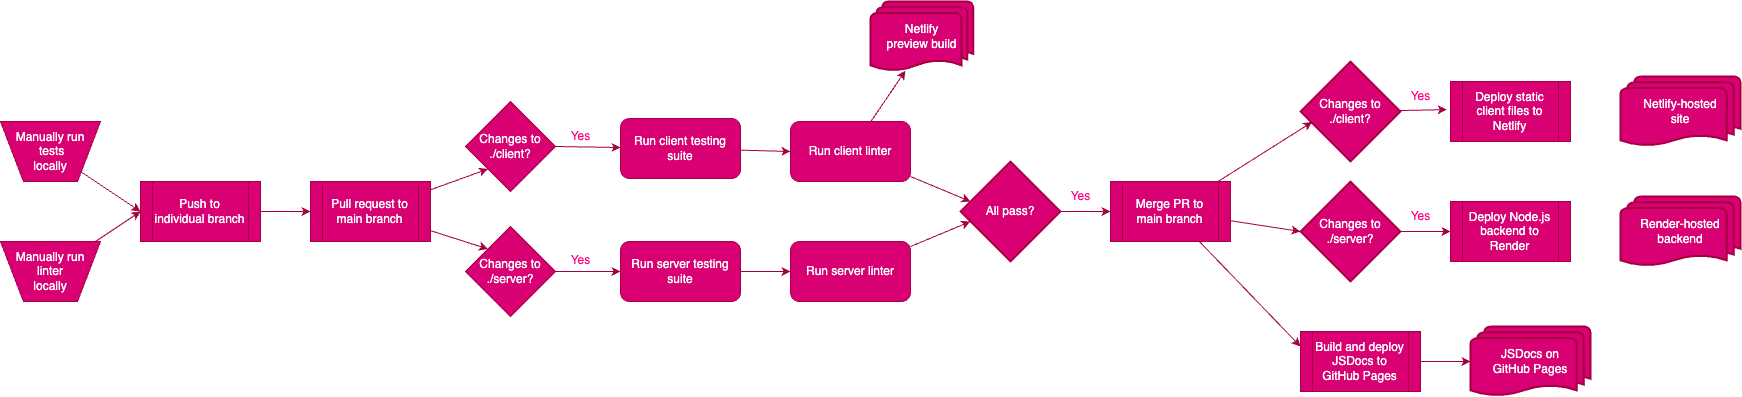

The diagram above was exported from draw.io. Its source (the exported page's mxGraphModel, read from the mxfile embedded in the PNG):
<mxGraphModel dx="1072" dy="1065" grid="1" gridSize="10" guides="1" tooltips="1" connect="1" arrows="1" fold="1" page="1" pageScale="1" pageWidth="1900" pageHeight="500" math="0" shadow="0">
  <root>
    <mxCell id="0" />
    <mxCell id="1" parent="0" />
    <mxCell id="27" style="edgeStyle=none;html=1;entryX=0;entryY=0.5;entryDx=0;entryDy=0;fillColor=#d80073;strokeColor=#A50040;" edge="1" parent="1" source="2" target="5">
      <mxGeometry relative="1" as="geometry" />
    </mxCell>
    <mxCell id="2" value="Manually run&lt;br&gt;&amp;nbsp;tests&lt;br&gt;locally" style="verticalLabelPosition=middle;verticalAlign=middle;html=1;shape=trapezoid;perimeter=trapezoidPerimeter;whiteSpace=wrap;size=0.23;arcSize=10;flipV=1;labelPosition=center;align=center;fillColor=#d80073;fontColor=#ffffff;strokeColor=#A50040;" vertex="1" parent="1">
      <mxGeometry x="75" y="160" width="100" height="60" as="geometry" />
    </mxCell>
    <mxCell id="28" style="edgeStyle=none;html=1;entryX=0;entryY=0.5;entryDx=0;entryDy=0;fillColor=#d80073;strokeColor=#A50040;" edge="1" parent="1" source="3" target="5">
      <mxGeometry relative="1" as="geometry" />
    </mxCell>
    <mxCell id="3" value="Manually run linter&lt;br&gt;locally" style="verticalLabelPosition=middle;verticalAlign=middle;html=1;shape=trapezoid;perimeter=trapezoidPerimeter;whiteSpace=wrap;size=0.23;arcSize=10;flipV=1;labelPosition=center;align=center;fillColor=#d80073;fontColor=#ffffff;strokeColor=#A50040;" vertex="1" parent="1">
      <mxGeometry x="75" y="280" width="100" height="60" as="geometry" />
    </mxCell>
    <mxCell id="29" style="edgeStyle=none;html=1;fillColor=#d80073;strokeColor=#A50040;" edge="1" parent="1" source="5" target="6">
      <mxGeometry relative="1" as="geometry" />
    </mxCell>
    <mxCell id="5" value="Push to individual branch" style="shape=process;whiteSpace=wrap;html=1;backgroundOutline=1;fillColor=#d80073;fontColor=#ffffff;strokeColor=#A50040;" vertex="1" parent="1">
      <mxGeometry x="215" y="220" width="120" height="60" as="geometry" />
    </mxCell>
    <mxCell id="30" style="edgeStyle=none;html=1;entryX=0;entryY=1;entryDx=0;entryDy=0;fillColor=#d80073;strokeColor=#A50040;" edge="1" parent="1" source="6" target="7">
      <mxGeometry relative="1" as="geometry" />
    </mxCell>
    <mxCell id="31" style="edgeStyle=none;html=1;entryX=0;entryY=0;entryDx=0;entryDy=0;fillColor=#d80073;strokeColor=#A50040;" edge="1" parent="1" source="6" target="8">
      <mxGeometry relative="1" as="geometry" />
    </mxCell>
    <mxCell id="6" value="Pull request to main branch" style="shape=process;whiteSpace=wrap;html=1;backgroundOutline=1;fillColor=#d80073;fontColor=#ffffff;strokeColor=#A50040;" vertex="1" parent="1">
      <mxGeometry x="385" y="220" width="120" height="60" as="geometry" />
    </mxCell>
    <mxCell id="32" style="edgeStyle=none;html=1;exitX=1;exitY=0.5;exitDx=0;exitDy=0;fillColor=#d80073;strokeColor=#A50040;" edge="1" parent="1" source="7" target="9">
      <mxGeometry relative="1" as="geometry">
        <mxPoint x="625" y="190" as="sourcePoint" />
      </mxGeometry>
    </mxCell>
    <mxCell id="7" value="Changes to&lt;br&gt;./client?" style="rhombus;whiteSpace=wrap;html=1;fillColor=#d80073;fontColor=#ffffff;strokeColor=#A50040;" vertex="1" parent="1">
      <mxGeometry x="540" y="140" width="90" height="90" as="geometry" />
    </mxCell>
    <mxCell id="33" style="edgeStyle=none;html=1;fillColor=#d80073;strokeColor=#A50040;" edge="1" parent="1" source="8" target="13">
      <mxGeometry relative="1" as="geometry" />
    </mxCell>
    <mxCell id="8" value="Changes to&lt;br&gt;./server?" style="rhombus;whiteSpace=wrap;html=1;fillColor=#d80073;fontColor=#ffffff;strokeColor=#A50040;" vertex="1" parent="1">
      <mxGeometry x="540" y="265" width="90" height="90" as="geometry" />
    </mxCell>
    <mxCell id="36" style="edgeStyle=none;html=1;entryX=0;entryY=0.5;entryDx=0;entryDy=0;fillColor=#d80073;strokeColor=#A50040;" edge="1" parent="1" source="9" target="10">
      <mxGeometry relative="1" as="geometry" />
    </mxCell>
    <mxCell id="9" value="Run client testing&lt;br&gt;suite" style="rounded=1;whiteSpace=wrap;html=1;fillColor=#d80073;fontColor=#ffffff;strokeColor=#A50040;" vertex="1" parent="1">
      <mxGeometry x="695" y="157" width="120" height="60" as="geometry" />
    </mxCell>
    <mxCell id="38" style="edgeStyle=none;html=1;entryX=0.34;entryY=0.989;entryDx=0;entryDy=0;entryPerimeter=0;fillColor=#d80073;strokeColor=#A50040;" edge="1" parent="1" source="10" target="12">
      <mxGeometry relative="1" as="geometry" />
    </mxCell>
    <mxCell id="40" style="edgeStyle=none;html=1;entryX=0.1;entryY=0.4;entryDx=0;entryDy=0;entryPerimeter=0;fillColor=#d80073;strokeColor=#A50040;" edge="1" parent="1" source="10" target="15">
      <mxGeometry relative="1" as="geometry" />
    </mxCell>
    <mxCell id="10" value="Run client linter" style="rounded=1;whiteSpace=wrap;html=1;fillColor=#d80073;fontColor=#ffffff;strokeColor=#A50040;" vertex="1" parent="1">
      <mxGeometry x="865" y="160" width="120" height="60" as="geometry" />
    </mxCell>
    <mxCell id="12" value="Netlify&lt;br&gt;preview build" style="strokeWidth=2;html=1;shape=mxgraph.flowchart.multi-document;whiteSpace=wrap;fillColor=#d80073;fontColor=#ffffff;strokeColor=#A50040;" vertex="1" parent="1">
      <mxGeometry x="945" y="40" width="102.67" height="70" as="geometry" />
    </mxCell>
    <mxCell id="37" style="edgeStyle=none;html=1;fillColor=#d80073;strokeColor=#A50040;" edge="1" parent="1" source="13" target="14">
      <mxGeometry relative="1" as="geometry" />
    </mxCell>
    <mxCell id="13" value="Run server testing&lt;br&gt;suite" style="rounded=1;whiteSpace=wrap;html=1;fillColor=#d80073;fontColor=#ffffff;strokeColor=#A50040;" vertex="1" parent="1">
      <mxGeometry x="695" y="280" width="120" height="60" as="geometry" />
    </mxCell>
    <mxCell id="39" style="edgeStyle=none;html=1;entryX=0.098;entryY=0.601;entryDx=0;entryDy=0;entryPerimeter=0;fillColor=#d80073;strokeColor=#A50040;" edge="1" parent="1" source="14" target="15">
      <mxGeometry relative="1" as="geometry" />
    </mxCell>
    <mxCell id="14" value="Run server linter" style="rounded=1;whiteSpace=wrap;html=1;fillColor=#d80073;fontColor=#ffffff;strokeColor=#A50040;" vertex="1" parent="1">
      <mxGeometry x="865" y="280" width="120" height="60" as="geometry" />
    </mxCell>
    <mxCell id="41" style="edgeStyle=none;html=1;entryX=0;entryY=0.5;entryDx=0;entryDy=0;fillColor=#d80073;strokeColor=#A50040;" edge="1" parent="1" source="15" target="26">
      <mxGeometry relative="1" as="geometry" />
    </mxCell>
    <mxCell id="15" value="All pass?" style="strokeWidth=2;html=1;shape=mxgraph.flowchart.decision;whiteSpace=wrap;fillColor=#d80073;fontColor=#ffffff;strokeColor=#A50040;" vertex="1" parent="1">
      <mxGeometry x="1035" y="200" width="100" height="100" as="geometry" />
    </mxCell>
    <mxCell id="47" style="edgeStyle=none;html=1;entryX=-0.031;entryY=0.469;entryDx=0;entryDy=0;entryPerimeter=0;fillColor=#d80073;strokeColor=#A50040;" edge="1" parent="1" source="16" target="24">
      <mxGeometry relative="1" as="geometry" />
    </mxCell>
    <mxCell id="16" value="Changes to ./client?" style="strokeWidth=2;html=1;shape=mxgraph.flowchart.decision;whiteSpace=wrap;fillColor=#d80073;fontColor=#ffffff;strokeColor=#A50040;" vertex="1" parent="1">
      <mxGeometry x="1375" y="100" width="100" height="100" as="geometry" />
    </mxCell>
    <mxCell id="46" style="edgeStyle=none;html=1;entryX=0;entryY=0.5;entryDx=0;entryDy=0;fillColor=#d80073;strokeColor=#A50040;" edge="1" parent="1" source="17" target="22">
      <mxGeometry relative="1" as="geometry" />
    </mxCell>
    <mxCell id="17" value="Changes to ./server?" style="strokeWidth=2;html=1;shape=mxgraph.flowchart.decision;whiteSpace=wrap;fillColor=#d80073;fontColor=#ffffff;strokeColor=#A50040;" vertex="1" parent="1">
      <mxGeometry x="1375" y="220" width="100" height="100" as="geometry" />
    </mxCell>
    <mxCell id="48" style="edgeStyle=none;html=1;entryX=0;entryY=0.5;entryDx=0;entryDy=0;entryPerimeter=0;fillColor=#d80073;strokeColor=#A50040;" edge="1" parent="1" source="20" target="21">
      <mxGeometry relative="1" as="geometry" />
    </mxCell>
    <mxCell id="20" value="Build and deploy&lt;br&gt;JSDocs to&lt;br&gt;GitHub Pages" style="shape=process;whiteSpace=wrap;html=1;backgroundOutline=1;fillColor=#d80073;fontColor=#ffffff;strokeColor=#A50040;" vertex="1" parent="1">
      <mxGeometry x="1375" y="370" width="120" height="60" as="geometry" />
    </mxCell>
    <mxCell id="21" value="JSDocs on&lt;br&gt;GitHub Pages" style="strokeWidth=2;html=1;shape=mxgraph.flowchart.multi-document;whiteSpace=wrap;fillColor=#d80073;fontColor=#ffffff;strokeColor=#A50040;" vertex="1" parent="1">
      <mxGeometry x="1545" y="365" width="120" height="70" as="geometry" />
    </mxCell>
    <mxCell id="22" value="Deploy Node.js&lt;br&gt;backend to Render" style="shape=process;whiteSpace=wrap;html=1;backgroundOutline=1;fillColor=#d80073;fontColor=#ffffff;strokeColor=#A50040;" vertex="1" parent="1">
      <mxGeometry x="1525" y="240" width="120" height="60" as="geometry" />
    </mxCell>
    <mxCell id="23" value="Render-hosted&lt;br&gt;backend" style="strokeWidth=2;html=1;shape=mxgraph.flowchart.multi-document;whiteSpace=wrap;fillColor=#d80073;fontColor=#ffffff;strokeColor=#A50040;" vertex="1" parent="1">
      <mxGeometry x="1695" y="235" width="120" height="70" as="geometry" />
    </mxCell>
    <mxCell id="24" value="Deploy static client files to Netlify" style="shape=process;whiteSpace=wrap;html=1;backgroundOutline=1;fillColor=#d80073;fontColor=#ffffff;strokeColor=#A50040;" vertex="1" parent="1">
      <mxGeometry x="1525" y="120" width="120" height="60" as="geometry" />
    </mxCell>
    <mxCell id="25" value="Netlify-hosted&lt;br&gt;site" style="strokeWidth=2;html=1;shape=mxgraph.flowchart.multi-document;whiteSpace=wrap;fillColor=#d80073;fontColor=#ffffff;strokeColor=#A50040;" vertex="1" parent="1">
      <mxGeometry x="1695" y="115" width="120" height="70" as="geometry" />
    </mxCell>
    <mxCell id="43" style="edgeStyle=none;html=1;entryX=0;entryY=0.5;entryDx=0;entryDy=0;entryPerimeter=0;fillColor=#d80073;strokeColor=#A50040;" edge="1" parent="1" source="26" target="17">
      <mxGeometry relative="1" as="geometry" />
    </mxCell>
    <mxCell id="44" style="edgeStyle=none;html=1;entryX=0.116;entryY=0.606;entryDx=0;entryDy=0;entryPerimeter=0;fillColor=#d80073;strokeColor=#A50040;" edge="1" parent="1" source="26" target="16">
      <mxGeometry relative="1" as="geometry" />
    </mxCell>
    <mxCell id="45" style="edgeStyle=none;html=1;entryX=0;entryY=0.25;entryDx=0;entryDy=0;fillColor=#d80073;strokeColor=#A50040;" edge="1" parent="1" source="26" target="20">
      <mxGeometry relative="1" as="geometry" />
    </mxCell>
    <mxCell id="26" value="Merge PR to main branch" style="shape=process;whiteSpace=wrap;html=1;backgroundOutline=1;fillColor=#d80073;fontColor=#ffffff;strokeColor=#A50040;" vertex="1" parent="1">
      <mxGeometry x="1185" y="220" width="120" height="60" as="geometry" />
    </mxCell>
    <mxCell id="34" value="Yes" style="text;html=1;align=center;verticalAlign=middle;resizable=0;points=[];autosize=1;strokeColor=none;fillColor=none;fontColor=#FF0080;" vertex="1" parent="1">
      <mxGeometry x="635" y="160" width="40" height="30" as="geometry" />
    </mxCell>
    <mxCell id="35" value="Yes" style="text;html=1;align=center;verticalAlign=middle;resizable=0;points=[];autosize=1;strokeColor=none;fillColor=none;fontColor=#FF0080;" vertex="1" parent="1">
      <mxGeometry x="635" y="284" width="40" height="30" as="geometry" />
    </mxCell>
    <mxCell id="42" value="Yes" style="text;html=1;align=center;verticalAlign=middle;resizable=0;points=[];autosize=1;strokeColor=none;fillColor=none;fontColor=#FF0080;" vertex="1" parent="1">
      <mxGeometry x="1135" y="220" width="40" height="30" as="geometry" />
    </mxCell>
    <mxCell id="49" value="Yes" style="text;html=1;align=center;verticalAlign=middle;resizable=0;points=[];autosize=1;strokeColor=none;fillColor=none;fontColor=#FF0080;" vertex="1" parent="1">
      <mxGeometry x="1475" y="240" width="40" height="30" as="geometry" />
    </mxCell>
    <mxCell id="50" value="Yes" style="text;html=1;align=center;verticalAlign=middle;resizable=0;points=[];autosize=1;strokeColor=none;fillColor=none;fontColor=#FF0080;" vertex="1" parent="1">
      <mxGeometry x="1475" y="120" width="40" height="30" as="geometry" />
    </mxCell>
  </root>
</mxGraphModel>